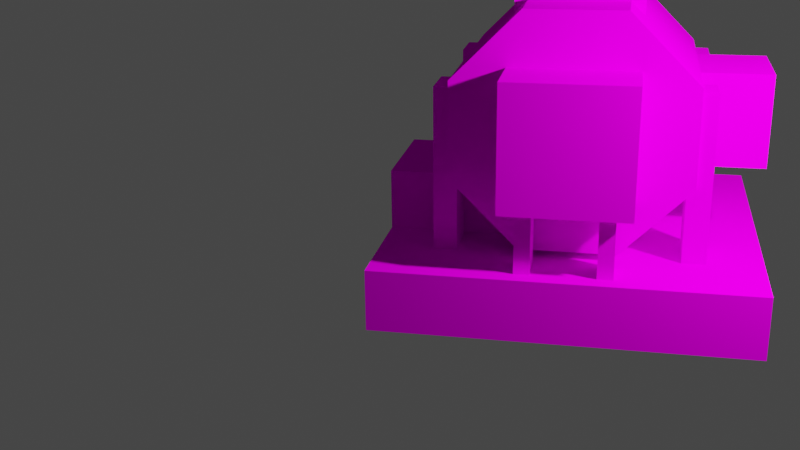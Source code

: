 # Source: thresher_backup.blend  (saved by Blender 3.5.10; exported with 4.5.12 LTS)
import bpy
from mathutils import Matrix  # noqa: F401  (used for matrix-valued properties, if any)

bpy.ops.wm.read_factory_settings(use_empty=True)
scene = bpy.context.scene
scene.name = 'Scene'

# ---- collections
col_collection = bpy.data.collections.new('Collection'); scene.collection.children.link(col_collection)

# ---- images (referenced by path relative to the original .blend; pixels are not part of the script)
import os
ASSET_DIR = os.environ.get("B2B_ASSET_DIR", "")  # directory of the original .blend (textures are referenced by path, not embedded)
HERE = os.path.dirname(os.path.abspath(__file__))  # packed textures are extracted next to this script under _unpacked/

def load_image(name, relpath, width, height, colorspace="sRGB"):
    """Load a texture the original file referenced (path relative to the .blend, or extracted next to this script)."""
    p = next((c for c in (os.path.join(HERE, relpath), os.path.join(ASSET_DIR, relpath)) if relpath and os.path.exists(c)), "")
    if p:
        img = bpy.data.images.load(p, check_existing=True)
        img.name = name
    else:  # same state as the original file: an image datablock whose file is absent (Cycles renders it pink)
        img = bpy.data.images.new(name, width, height)
        img.source = "FILE"
        img.filepath = "//" + (relpath or name)
    img.colorspace_settings.name = colorspace
    return img
img_thresher_png = load_image('thresher.png', 'thresher.png', 1024, 1024, 'sRGB')

# ---- materials (node trees are filled in below, after node groups)
mat_thresher = bpy.data.materials.new('thresher')
mat_thresher.use_transparent_shadow = False
mat_thresher.roughness = 1.0

# ---- material node trees
mat_thresher.use_nodes = True; mat_thresher.node_tree.nodes.clear()
_N = mat_thresher.node_tree.nodes; _L = mat_thresher.node_tree.links
n0 = _N.new('ShaderNodeBsdfPrincipled'); n0.name = 'Principled BSDF'; n0.location = (0, 300)
n0.distribution = 'GGX'
n0.subsurface_method = 'RANDOM_WALK_SKIN'
n0.inputs[2].default_value = 1.0
n0.inputs[3].default_value = 1.45
n0.inputs[13].default_value = 0.0
n0.inputs[27].default_value = (0.0, 0.0, 0.0, 1.0)
n0.inputs[28].default_value = 1.0
n1 = _N.new('ShaderNodeOutputMaterial'); n1.name = 'Material Output'; n1.location = (280, 300)
n2 = _N.new('ShaderNodeTexImage'); n2.name = 'Image Texture'; n2.location = (-480, 300)
n2.image = img_thresher_png
_L.new(n2.outputs[0], n0.inputs[0])
_L.new(n0.outputs[0], n1.inputs[0])
n1.is_active_output = True

# ---- world
world_world = bpy.data.worlds.new('World'); scene.world = world_world
world_world.use_nodes = True; world_world.node_tree.nodes.clear()
_N = world_world.node_tree.nodes; _L = world_world.node_tree.links
n0 = _N.new('ShaderNodeOutputWorld'); n0.name = 'World Output'; n0.location = (300, 300)
n1 = _N.new('ShaderNodeBackground'); n1.name = 'Background'; n1.location = (10, 300)
n1.inputs[0].default_value = (0.05088, 0.05088, 0.05088, 1.0)
_L.new(n1.outputs[0], n0.inputs[0])
n0.is_active_output = True
world_world.color = (0.05088, 0.05088, 0.05088)
world_world.use_sun_shadow = False
world_world.sun_shadow_jitter_overblur = 0.0

# ---- cameras
cam_camera = bpy.data.cameras.new('Camera')
cam_camera.clip_end = 100.0
cam_camera.ortho_scale = 7.314

# ---- lights
light_light = bpy.data.lights.new('Light', 'POINT')
light_light.transmission_factor = 0.0
light_light.energy = 1000.0
light_light.shadow_soft_size = 0.1
light_light.shadow_maximum_resolution = 0.006
light_light.use_absolute_resolution = True

# ---- meshes
me_base = bpy.data.meshes.new('base')
me_base.from_pydata([(2.0, 0.5, 2.0), (2.0, 0.5, -1.0), (2.0, 0.0, 2.0), (2.0, 0.0, -1.0), (-1.0, 0.5, -1.0), (-1.0, 0.5, 2.0), (-1.0, 0.0, -1.0), (-1.0, 0.0, 2.0)], [], [(3, 6, 4, 1), (2, 3, 1, 0), (7, 2, 0, 5), (6, 7, 5, 4), (5, 0, 1, 4), (6, 3, 2, 7)])
_uv = me_base.uv_layers.new(name='UVMap')
_uv.uv.foreach_set('vector', [0.7231, 0.1967, 0.8154, 0.1967, 0.8154, 0.2233, 0.7231, 0.2233, 0.6308, 0.1967, 0.7231, 0.1967, 0.7231, 0.2233, 0.6308, 0.2233, 0.9077, 0.1967, 1.0, 0.1967, 1.0, 0.2233, 0.9077, 0.2233, 0.8154, 0.1967, 0.9077, 0.1967, 0.9077, 0.2233, 0.8154, 0.2233, 0.8154, 0.3833, 0.7231, 0.3833, 0.7231, 0.2233, 0.8154, 0.2233, 0.9077, 0.2233, 0.8154, 0.2233, 0.8154, 0.3833, 0.9077, 0.3833])
me_base.materials.append(mat_thresher)
me_base.update()
me_base.normals_split_custom_set([tuple(v) for v in zip(*[iter([0.0, 0.0, -1.0, 0.0, 0.0, -1.0, 0.0, 0.0, -1.0, 0.0, 0.0, -1.0, 1.0, 0.0, 0.0, 1.0, 0.0, 0.0, 1.0, 0.0, 0.0, 1.0, 0.0, 0.0, 0.0, 0.0, 1.0, 0.0, 0.0, 1.0, 0.0, 0.0, 1.0, 0.0, 0.0, 1.0, -1.0, 0.0, 0.0, -1.0, 0.0, 0.0, -1.0, 0.0, 0.0, -1.0, 0.0, 0.0, 0.0, 1.0, 0.0, 0.0, 1.0, 0.0, 0.0, 1.0, 0.0, 0.0, 1.0, 0.0, 0.0, -1.0, 0.0, 0.0, -1.0, 0.0, 0.0, -1.0, 0.0, 0.0, -1.0, 0.0])] * 3)])
me_bottom = bpy.data.meshes.new('bottom')
me_bottom.from_pydata([(0.9376, 2.5, 0.9376), (0.9376, 2.5, 0.06244), (0.9376, 2.375, 0.9376), (0.9376, 2.375, 0.06244), (0.06244, 2.5, 0.06244), (0.06244, 2.5, 0.9376), (0.06244, 2.375, 0.06244), (0.06244, 2.375, 0.9376)], [], [(3, 6, 4, 1), (2, 3, 1, 0), (7, 2, 0, 5), (6, 7, 5, 4), (5, 0, 1, 4), (6, 3, 2, 7)])
_uv = me_bottom.uv_layers.new(name='UVMap')
_uv.uv.foreach_set('vector', [0.8269, 0.6467, 0.8538, 0.6467, 0.8538, 0.6533, 0.8269, 0.6533, 0.8, 0.6467, 0.8269, 0.6467, 0.8269, 0.6533, 0.8, 0.6533, 0.8808, 0.6467, 0.9077, 0.6467, 0.9077, 0.6533, 0.8808, 0.6533, 0.8538, 0.6467, 0.8808, 0.6467, 0.8808, 0.6533, 0.8538, 0.6533, 0.7538, 0.6233, 0.7269, 0.6233, 0.7269, 0.5767, 0.7538, 0.5767, 0.8808, 0.6533, 0.8538, 0.6533, 0.8538, 0.7, 0.8808, 0.7])
me_bottom.materials.append(mat_thresher)
me_bottom.update()
me_bottom.normals_split_custom_set([tuple(v) for v in zip(*[iter([0.0, 0.0, -1.0, 0.0, 0.0, -1.0, 0.0, 0.0, -1.0, 0.0, 0.0, -1.0, 1.0, 0.0, 0.0, 1.0, 0.0, 0.0, 1.0, 0.0, 0.0, 1.0, 0.0, 0.0, 0.0, 0.0, 1.0, 0.0, 0.0, 1.0, 0.0, 0.0, 1.0, 0.0, 0.0, 1.0, -1.0, 0.0, 0.0, -1.0, 0.0, 0.0, -1.0, 0.0, 0.0, -1.0, 0.0, 0.0, 0.0, 1.0, 0.0, 0.0, 1.0, 0.0, 0.0, 1.0, 0.0, 0.0, 1.0, 0.0, 0.0, -1.0, 0.0, 0.0, -1.0, 0.0, 0.0, -1.0, 0.0, 0.0, -1.0, 0.0])] * 3)])
me_lowhole = bpy.data.meshes.new('lowhole')
me_lowhole.from_pydata([(1.0, 1.0, 0.0), (1.0, 1.0, -1.0), (1.0, 0.5, 0.0), (1.0, 0.5, -1.0), (0.0, 1.0, -1.0), (0.0, 1.0, 0.0), (0.0, 0.5, -1.0), (0.0, 0.5, 0.0)], [], [(3, 6, 4, 1), (2, 3, 1, 0), (7, 2, 0, 5), (6, 7, 5, 4), (5, 0, 1, 4), (6, 3, 2, 7)])
_uv = me_lowhole.uv_layers.new(name='UVMap')
_uv.uv.foreach_set('vector', [0.9077, 0.1067, 0.9385, 0.1067, 0.9385, 0.1333, 0.9077, 0.1333, 0.8769, 0.1067, 0.9077, 0.1067, 0.9077, 0.1333, 0.8769, 0.1333, 0.9692, 0.1067, 1.0, 0.1067, 1.0, 0.1333, 0.9692, 0.1333, 0.9385, 0.1067, 0.9692, 0.1067, 0.9692, 0.1333, 0.9385, 0.1333, 0.9385, 0.1867, 0.9077, 0.1867, 0.9077, 0.1333, 0.9385, 0.1333, 0.9692, 0.1333, 0.9385, 0.1333, 0.9385, 0.1867, 0.9692, 0.1867])
me_lowhole.materials.append(mat_thresher)
me_lowhole.update()
me_lowhole.normals_split_custom_set([tuple(v) for v in zip(*[iter([0.0, 0.0, -1.0, 0.0, 0.0, -1.0, 0.0, 0.0, -1.0, 0.0, 0.0, -1.0, 1.0, 0.0, 0.0, 1.0, 0.0, 0.0, 1.0, 0.0, 0.0, 1.0, 0.0, 0.0, 0.0, 0.0, 1.0, 0.0, 0.0, 1.0, 0.0, 0.0, 1.0, 0.0, 0.0, 1.0, -1.0, 0.0, 0.0, -1.0, 0.0, 0.0, -1.0, 0.0, 0.0, -1.0, 0.0, 0.0, 0.0, 1.0, 0.0, 0.0, 1.0, 0.0, 0.0, 1.0, 0.0, 0.0, 1.0, 0.0, 0.0, -1.0, 0.0, 0.0, -1.0, 0.0, 0.0, -1.0, 0.0, 0.0, -1.0, 0.0])] * 3)])
me_octagon1 = bpy.data.meshes.new('octagon1')
me_octagon1.from_pydata([(1.5, 1.112, 1.437), (1.5, 2.438, 0.1116), (1.5, 0.5626, 0.8883), (1.5, 1.888, -0.4376), (-0.5001, 2.438, 0.1116), (-0.5001, 1.112, 1.437), (-0.5001, 1.888, -0.4376), (-0.5001, 0.5626, 0.8883), (1.5, 1.888, 1.438), (1.5, 1.888, -0.4375), (1.5, 1.112, 1.438), (1.5, 1.112, -0.4375), (-0.5, 1.888, -0.4375), (-0.5, 1.888, 1.438), (-0.5, 1.112, -0.4375), (-0.5, 1.112, 1.438), (1.5, 1.888, 1.438), (1.5, 2.438, 0.8883), (1.5, 0.5625, 0.1117), (1.5, 1.112, -0.4375), (-0.5, 2.438, 0.8883), (-0.5, 1.888, 1.438), (-0.5, 1.112, -0.4375), (-0.5, 0.5625, 0.1117), (1.5, 2.438, 0.8883), (1.5, 2.438, 0.1117), (1.5, 0.5625, 0.8883), (1.5, 0.5625, 0.1117), (-0.5, 2.438, 0.1117), (-0.5, 2.438, 0.8883), (-0.5, 0.5625, 0.1117), (-0.5, 0.5625, 0.8883)], [], [(3, 6, 4, 1), (7, 2, 0, 5), (11, 14, 12, 9), (15, 10, 8, 13), (21, 16, 17, 20), (22, 19, 18, 23), (29, 24, 25, 28), (30, 27, 26, 31)])
_uv = me_octagon1.uv_layers.new(name='UVMap')
_uv.uv.foreach_set('vector', [0.6365, 0.51, 0.6365, 0.43, 0.6981, 0.43, 0.6981, 0.51, 0.6981, 0.43, 0.6981, 0.51, 0.6365, 0.51, 0.6365, 0.43, 0.6365, 0.51, 0.6365, 0.43, 0.6981, 0.43, 0.6981, 0.51, 0.6981, 0.43, 0.6981, 0.51, 0.6365, 0.51, 0.6365, 0.43, 0.6981, 0.43, 0.6981, 0.51, 0.6365, 0.51, 0.6365, 0.43, 0.6365, 0.43, 0.6365, 0.51, 0.6981, 0.51, 0.6981, 0.43, 0.6981, 0.43, 0.6981, 0.51, 0.6365, 0.51, 0.6365, 0.43, 0.6365, 0.43, 0.6365, 0.51, 0.6981, 0.51, 0.6981, 0.43])
me_octagon1.materials.append(mat_thresher)
me_octagon1.update()
me_octagon1.normals_split_custom_set([tuple(v) for v in zip(*[iter([0.0, 0.7071, -0.7071, 0.0, 0.7071, -0.7071, 0.0, 0.7071, -0.7071, 0.0, 0.7071, -0.7071, 0.0, -0.7071, 0.7071, 0.0, -0.7071, 0.7071, 0.0, -0.7071, 0.7071, 0.0, -0.7071, 0.7071, 0.0, 0.0, -1.0, 0.0, 0.0, -1.0, 0.0, 0.0, -1.0, 0.0, 0.0, -1.0, 0.0, 0.0, 1.0, 0.0, 0.0, 1.0, 0.0, 0.0, 1.0, 0.0, 0.0, 1.0, 0.0, 0.7071, 0.7071, 0.0, 0.7071, 0.7071, 0.0, 0.7071, 0.7071, 0.0, 0.7071, 0.7071, 0.0, -0.7071, -0.7071, 0.0, -0.7071, -0.7071, 0.0, -0.7071, -0.7071, 0.0, -0.7071, -0.7071, 0.0, 1.0, 0.0, 0.0, 1.0, 0.0, 0.0, 1.0, 0.0, 0.0, 1.0, 0.0, 0.0, -1.0, 0.0, 0.0, -1.0, 0.0, 0.0, -1.0, 0.0, 0.0, -1.0, 0.0])] * 3)])
me_pillar1 = bpy.data.meshes.new('pillar1')
me_pillar1.from_pydata([(-0.0625, 1.438, -0.375), (-0.0625, 1.438, -0.5625), (-0.0625, 0.0625, -0.375), (-0.0625, 0.0625, -0.5625), (-0.4375, 1.438, -0.5625), (-0.4375, 1.438, -0.375), (-0.4375, 0.0625, -0.5625), (-0.4375, 0.0625, -0.375)], [], [(3, 6, 4, 1), (2, 3, 1, 0), (7, 2, 0, 5), (6, 7, 5, 4), (5, 0, 1, 4), (6, 3, 2, 7)])
_uv = me_pillar1.uv_layers.new(name='UVMap')
_uv.uv.foreach_set('vector', [0.7404, 0.0, 0.7519, 0.0, 0.7519, 0.07333, 0.7404, 0.07333, 0.7346, 0.0, 0.7404, 0.0, 0.7404, 0.07333, 0.7346, 0.07333, 0.7577, 0.0, 0.7692, 0.0, 0.7692, 0.07333, 0.7577, 0.07333, 0.7519, 0.0, 0.7577, 0.0, 0.7577, 0.07333, 0.7519, 0.07333, 0.7519, 0.08333, 0.7404, 0.08333, 0.7404, 0.07333, 0.7519, 0.07333, 0.7635, 0.07333, 0.7519, 0.07333, 0.7519, 0.08333, 0.7635, 0.08333])
me_pillar1.materials.append(mat_thresher)
me_pillar1.update()
me_pillar1.normals_split_custom_set([tuple(v) for v in zip(*[iter([0.0, 0.0, -1.0, 0.0, 0.0, -1.0, 0.0, 0.0, -1.0, 0.0, 0.0, -1.0, 1.0, 0.0, 0.0, 1.0, 0.0, 0.0, 1.0, 0.0, 0.0, 1.0, 0.0, 0.0, 0.0, 0.0, 1.0, 0.0, 0.0, 1.0, 0.0, 0.0, 1.0, 0.0, 0.0, 1.0, -1.0, 0.0, 0.0, -1.0, 0.0, 0.0, -1.0, 0.0, 0.0, -1.0, 0.0, 0.0, 0.0, 1.0, 0.0, 0.0, 1.0, 0.0, 0.0, 1.0, 0.0, 0.0, 1.0, 0.0, 0.0, -1.0, 0.0, 0.0, -1.0, 0.0, 0.0, -1.0, 0.0, 0.0, -1.0, 0.0])] * 3)])
me_pillar2 = bpy.data.meshes.new('pillar2')
me_pillar2.from_pydata([(1.438, 1.438, -0.375), (1.438, 1.438, -0.5625), (1.438, 0.0625, -0.375), (1.438, 0.0625, -0.5625), (1.062, 1.438, -0.5625), (1.062, 1.438, -0.375), (1.062, 0.0625, -0.5625), (1.062, 0.0625, -0.375)], [], [(3, 6, 4, 1), (2, 3, 1, 0), (7, 2, 0, 5), (6, 7, 5, 4), (5, 0, 1, 4), (6, 3, 2, 7)])
_uv = me_pillar2.uv_layers.new(name='UVMap')
_uv.uv.foreach_set('vector', [0.7404, 0.0, 0.7519, 0.0, 0.7519, 0.07333, 0.7404, 0.07333, 0.7346, 0.0, 0.7404, 0.0, 0.7404, 0.07333, 0.7346, 0.07333, 0.7577, 0.0, 0.7692, 0.0, 0.7692, 0.07333, 0.7577, 0.07333, 0.7519, 0.0, 0.7577, 0.0, 0.7577, 0.07333, 0.7519, 0.07333, 0.7519, 0.08333, 0.7404, 0.08333, 0.7404, 0.07333, 0.7519, 0.07333, 0.7635, 0.07333, 0.7519, 0.07333, 0.7519, 0.08333, 0.7635, 0.08333])
me_pillar2.materials.append(mat_thresher)
me_pillar2.update()
me_pillar2.normals_split_custom_set([tuple(v) for v in zip(*[iter([0.0, 0.0, -1.0, 0.0, 0.0, -1.0, 0.0, 0.0, -1.0, 0.0, 0.0, -1.0, 1.0, 0.0, 0.0, 1.0, 0.0, 0.0, 1.0, 0.0, 0.0, 1.0, 0.0, 0.0, 0.0, 0.0, 1.0, 0.0, 0.0, 1.0, 0.0, 0.0, 1.0, 0.0, 0.0, 1.0, -1.0, 0.0, 0.0, -1.0, 0.0, 0.0, -1.0, 0.0, 0.0, -1.0, 0.0, 0.0, 0.0, 1.0, 0.0, 0.0, 1.0, 0.0, 0.0, 1.0, 0.0, 0.0, 1.0, 0.0, 0.0, -1.0, 0.0, 0.0, -1.0, 0.0, 0.0, -1.0, 0.0, 0.0, -1.0, 0.0])] * 3)])
me_pillar3 = bpy.data.meshes.new('pillar3')
me_pillar3.from_pydata([(-0.0625, 1.438, 1.562), (-0.0625, 1.438, 1.375), (-0.0625, 0.0625, 1.562), (-0.0625, 0.0625, 1.375), (-0.4375, 1.438, 1.375), (-0.4375, 1.438, 1.562), (-0.4375, 0.0625, 1.375), (-0.4375, 0.0625, 1.562)], [], [(3, 6, 4, 1), (2, 3, 1, 0), (7, 2, 0, 5), (6, 7, 5, 4), (5, 0, 1, 4), (6, 3, 2, 7)])
_uv = me_pillar3.uv_layers.new(name='UVMap')
_uv.uv.foreach_set('vector', [0.7404, 0.0, 0.7519, 0.0, 0.7519, 0.07333, 0.7404, 0.07333, 0.7346, 0.0, 0.7404, 0.0, 0.7404, 0.07333, 0.7346, 0.07333, 0.7577, 0.0, 0.7692, 0.0, 0.7692, 0.07333, 0.7577, 0.07333, 0.7519, 0.0, 0.7577, 0.0, 0.7577, 0.07333, 0.7519, 0.07333, 0.7519, 0.08333, 0.7404, 0.08333, 0.7404, 0.07333, 0.7519, 0.07333, 0.7635, 0.07333, 0.7519, 0.07333, 0.7519, 0.08333, 0.7635, 0.08333])
me_pillar3.materials.append(mat_thresher)
me_pillar3.update()
me_pillar3.normals_split_custom_set([tuple(v) for v in zip(*[iter([0.0, 0.0, -1.0, 0.0, 0.0, -1.0, 0.0, 0.0, -1.0, 0.0, 0.0, -1.0, 1.0, 0.0, 0.0, 1.0, 0.0, 0.0, 1.0, 0.0, 0.0, 1.0, 0.0, 0.0, 0.0, 0.0, 1.0, 0.0, 0.0, 1.0, 0.0, 0.0, 1.0, 0.0, 0.0, 1.0, -1.0, 0.0, 0.0, -1.0, 0.0, 0.0, -1.0, 0.0, 0.0, -1.0, 0.0, 0.0, 0.0, 1.0, 0.0, 0.0, 1.0, 0.0, 0.0, 1.0, 0.0, 0.0, 1.0, 0.0, 0.0, -1.0, 0.0, 0.0, -1.0, 0.0, 0.0, -1.0, 0.0, 0.0, -1.0, 0.0])] * 3)])
me_pillar4 = bpy.data.meshes.new('pillar4')
me_pillar4.from_pydata([(1.438, 1.438, 1.562), (1.438, 1.438, 1.375), (1.438, 0.0625, 1.562), (1.438, 0.0625, 1.375), (1.062, 1.438, 1.375), (1.062, 1.438, 1.562), (1.062, 0.0625, 1.375), (1.062, 0.0625, 1.562)], [], [(3, 6, 4, 1), (2, 3, 1, 0), (7, 2, 0, 5), (6, 7, 5, 4), (5, 0, 1, 4), (6, 3, 2, 7)])
_uv = me_pillar4.uv_layers.new(name='UVMap')
_uv.uv.foreach_set('vector', [0.7404, 0.0, 0.7519, 0.0, 0.7519, 0.07333, 0.7404, 0.07333, 0.7346, 0.0, 0.7404, 0.0, 0.7404, 0.07333, 0.7346, 0.07333, 0.7577, 0.0, 0.7692, 0.0, 0.7692, 0.07333, 0.7577, 0.07333, 0.7519, 0.0, 0.7577, 0.0, 0.7577, 0.07333, 0.7519, 0.07333, 0.7519, 0.08333, 0.7404, 0.08333, 0.7404, 0.07333, 0.7519, 0.07333, 0.7635, 0.07333, 0.7519, 0.07333, 0.7519, 0.08333, 0.7635, 0.08333])
me_pillar4.materials.append(mat_thresher)
me_pillar4.update()
me_pillar4.normals_split_custom_set([tuple(v) for v in zip(*[iter([0.0, 0.0, -1.0, 0.0, 0.0, -1.0, 0.0, 0.0, -1.0, 0.0, 0.0, -1.0, 1.0, 0.0, 0.0, 1.0, 0.0, 0.0, 1.0, 0.0, 0.0, 1.0, 0.0, 0.0, 0.0, 0.0, 1.0, 0.0, 0.0, 1.0, 0.0, 0.0, 1.0, 0.0, 0.0, 1.0, -1.0, 0.0, 0.0, -1.0, 0.0, 0.0, -1.0, 0.0, 0.0, -1.0, 0.0, 0.0, 0.0, 1.0, 0.0, 0.0, 1.0, 0.0, 0.0, 1.0, 0.0, 0.0, 1.0, 0.0, 0.0, -1.0, 0.0, 0.0, -1.0, 0.0, 0.0, -1.0, 0.0, 0.0, -1.0, 0.0])] * 3)])
me_red = bpy.data.meshes.new('red')
me_red.from_pydata([(-0.5, 2.0, 1.0), (-0.5, 2.0, 0.0), (-0.5, 1.0, 1.0), (-0.5, 1.0, 0.0), (-1.0, 2.0, 0.0), (-1.0, 2.0, 1.0), (-1.0, 1.0, 0.0), (-1.0, 1.0, 1.0)], [], [(3, 6, 4, 1), (2, 3, 1, 0), (7, 2, 0, 5), (6, 7, 5, 4), (5, 0, 1, 4), (6, 3, 2, 7)])
_uv = me_red.uv_layers.new(name='UVMap')
_uv.uv.foreach_set('vector', [0.9385, 0.3967, 0.9538, 0.3967, 0.9538, 0.45, 0.9385, 0.45, 0.9077, 0.3967, 0.9385, 0.3967, 0.9385, 0.45, 0.9077, 0.45, 0.9846, 0.3967, 1.0, 0.3967, 1.0, 0.45, 0.9846, 0.45, 0.9538, 0.3967, 0.9846, 0.3967, 0.9846, 0.45, 0.9538, 0.45, 0.9538, 0.5033, 0.9385, 0.5033, 0.9385, 0.45, 0.9538, 0.45, 0.9692, 0.45, 0.9538, 0.45, 0.9538, 0.5033, 0.9692, 0.5033])
me_red.materials.append(mat_thresher)
me_red.update()
me_red.normals_split_custom_set([tuple(v) for v in zip(*[iter([0.0, 0.0, -1.0, 0.0, 0.0, -1.0, 0.0, 0.0, -1.0, 0.0, 0.0, -1.0, 1.0, 0.0, 0.0, 1.0, 0.0, 0.0, 1.0, 0.0, 0.0, 1.0, 0.0, 0.0, 0.0, 0.0, 1.0, 0.0, 0.0, 1.0, 0.0, 0.0, 1.0, 0.0, 0.0, 1.0, -1.0, 0.0, 0.0, -1.0, 0.0, 0.0, -1.0, 0.0, 0.0, -1.0, 0.0, 0.0, 0.0, 1.0, 0.0, 0.0, 1.0, 0.0, 0.0, 1.0, 0.0, 0.0, 1.0, 0.0, 0.0, -1.0, 0.0, 0.0, -1.0, 0.0, 0.0, -1.0, 0.0, 0.0, -1.0, 0.0])] * 3)])
me_smallhole = bpy.data.meshes.new('smallhole')
me_smallhole.from_pydata([(0.875, 1.875, 2.0), (0.875, 1.875, 1.0), (0.875, 1.125, 2.0), (0.875, 1.125, 1.0), (0.125, 1.875, 1.0), (0.125, 1.875, 2.0), (0.125, 1.125, 1.0), (0.125, 1.125, 2.0)], [], [(3, 6, 4, 1), (2, 3, 1, 0), (7, 2, 0, 5), (6, 7, 5, 4), (5, 0, 1, 4), (6, 3, 2, 7)])
_uv = me_smallhole.uv_layers.new(name='UVMap')
_uv.uv.foreach_set('vector', [0.9231, 0.0, 0.9462, 0.0, 0.9462, 0.04, 0.9231, 0.04, 0.8923, 0.0, 0.9231, 0.0, 0.9231, 0.04, 0.8923, 0.04, 0.9769, 0.0, 1.0, 0.0, 1.0, 0.04, 0.9769, 0.04, 0.975, 0.0, 0.9442, 0.0, 0.9442, 0.04, 0.975, 0.04, 0.9462, 0.09333, 0.9231, 0.09333, 0.9231, 0.04, 0.9462, 0.04, 0.9462, 0.03993, 0.9231, 0.03993, 0.9231, 0.09326, 0.9462, 0.09326])
me_smallhole.materials.append(mat_thresher)
me_smallhole.update()
me_smallhole.normals_split_custom_set([tuple(v) for v in zip(*[iter([0.0, 0.0, -1.0, 0.0, 0.0, -1.0, 0.0, 0.0, -1.0, 0.0, 0.0, -1.0, 1.0, 0.0, 0.0, 1.0, 0.0, 0.0, 1.0, 0.0, 0.0, 1.0, 0.0, 0.0, 0.0, 0.0, 1.0, 0.0, 0.0, 1.0, 0.0, 0.0, 1.0, 0.0, 0.0, 1.0, -1.0, 0.0, 0.0, -1.0, 0.0, 0.0, -1.0, 0.0, 0.0, -1.0, 0.0, 0.0, 0.0, 1.0, 0.0, 0.0, 1.0, 0.0, 0.0, 1.0, 0.0, 0.0, 1.0, 0.0, 0.0, -1.0, 0.0, 0.0, -1.0, 0.0, 0.0, -1.0, 0.0, 0.0, -1.0, 0.0])] * 3)])
me_thinpillar1 = bpy.data.meshes.new('thinpillar1')
me_thinpillar1.from_pydata([(-0.625, 1.25, 0.25), (-0.625, 1.25, 0.125), (-0.625, 0.5, 0.25), (-0.625, 0.5, 0.125), (-0.875, 1.25, 0.125), (-0.875, 1.25, 0.25), (-0.875, 0.5, 0.125), (-0.875, 0.5, 0.25)], [], [(3, 6, 4, 1), (2, 3, 1, 0), (7, 2, 0, 5), (6, 7, 5, 4), (5, 0, 1, 4), (6, 3, 2, 7)])
_uv = me_thinpillar1.uv_layers.new(name='UVMap')
_uv.uv.foreach_set('vector', [0.7154, 0.0, 0.7231, 0.0, 0.7231, 0.04, 0.7154, 0.04, 0.7115, 0.0, 0.7154, 0.0, 0.7154, 0.04, 0.7115, 0.04, 0.7269, 0.0, 0.7346, 0.0, 0.7346, 0.04, 0.7269, 0.04, 0.7231, 0.0, 0.7269, 0.0, 0.7269, 0.04, 0.7231, 0.04, 0.7231, 0.04667, 0.7154, 0.04667, 0.7154, 0.04, 0.7231, 0.04, 0.7308, 0.04, 0.7231, 0.04, 0.7231, 0.04667, 0.7308, 0.04667])
me_thinpillar1.materials.append(mat_thresher)
me_thinpillar1.update()
me_thinpillar1.normals_split_custom_set([tuple(v) for v in zip(*[iter([0.0, 0.0, -1.0, 0.0, 0.0, -1.0, 0.0, 0.0, -1.0, 0.0, 0.0, -1.0, 1.0, 0.0, 0.0, 1.0, 0.0, 0.0, 1.0, 0.0, 0.0, 1.0, 0.0, 0.0, 0.0, 0.0, 1.0, 0.0, 0.0, 1.0, 0.0, 0.0, 1.0, 0.0, 0.0, 1.0, -1.0, 0.0, 0.0, -1.0, 0.0, 0.0, -1.0, 0.0, 0.0, -1.0, 0.0, 0.0, 0.0, 1.0, 0.0, 0.0, 1.0, 0.0, 0.0, 1.0, 0.0, 0.0, 1.0, 0.0, 0.0, -1.0, 0.0, 0.0, -1.0, 0.0, 0.0, -1.0, 0.0, 0.0, -1.0, 0.0])] * 3)])
me_thinpillar2 = bpy.data.meshes.new('thinpillar2')
me_thinpillar2.from_pydata([(-0.625, 1.25, 0.875), (-0.625, 1.25, 0.75), (-0.625, 0.5, 0.875), (-0.625, 0.5, 0.75), (-0.875, 1.25, 0.75), (-0.875, 1.25, 0.875), (-0.875, 0.5, 0.75), (-0.875, 0.5, 0.875)], [], [(3, 6, 4, 1), (2, 3, 1, 0), (7, 2, 0, 5), (6, 7, 5, 4), (5, 0, 1, 4), (6, 3, 2, 7)])
_uv = me_thinpillar2.uv_layers.new(name='UVMap')
_uv.uv.foreach_set('vector', [0.7154, 0.0, 0.7231, 0.0, 0.7231, 0.04, 0.7154, 0.04, 0.7115, 0.0, 0.7154, 0.0, 0.7154, 0.04, 0.7115, 0.04, 0.7269, 0.0, 0.7346, 0.0, 0.7346, 0.04, 0.7269, 0.04, 0.7231, 0.0, 0.7269, 0.0, 0.7269, 0.04, 0.7231, 0.04, 0.7231, 0.04667, 0.7154, 0.04667, 0.7154, 0.04, 0.7231, 0.04, 0.7308, 0.04, 0.7231, 0.04, 0.7231, 0.04667, 0.7308, 0.04667])
me_thinpillar2.materials.append(mat_thresher)
me_thinpillar2.update()
me_thinpillar2.normals_split_custom_set([tuple(v) for v in zip(*[iter([0.0, 0.0, -1.0, 0.0, 0.0, -1.0, 0.0, 0.0, -1.0, 0.0, 0.0, -1.0, 1.0, 0.0, 0.0, 1.0, 0.0, 0.0, 1.0, 0.0, 0.0, 1.0, 0.0, 0.0, 0.0, 0.0, 1.0, 0.0, 0.0, 1.0, 0.0, 0.0, 1.0, 0.0, 0.0, 1.0, -1.0, 0.0, 0.0, -1.0, 0.0, 0.0, -1.0, 0.0, 0.0, -1.0, 0.0, 0.0, 0.0, 1.0, 0.0, 0.0, 1.0, 0.0, 0.0, 1.0, 0.0, 0.0, 1.0, 0.0, 0.0, -1.0, 0.0, 0.0, -1.0, 0.0, 0.0, -1.0, 0.0, 0.0, -1.0, 0.0])] * 3)])
me_wall1 = bpy.data.meshes.new('wall1')
me_wall1.from_pydata([(1.0, 3.0, 0.125), (1.0, 3.0, 0.0), (1.0, 2.0, 0.125), (1.0, 2.0, 0.0), (0.125, 3.0, 0.0), (0.125, 3.0, 0.125), (0.125, 2.0, 0.0), (0.125, 2.0, 0.125)], [], [(3, 6, 4, 1), (2, 3, 1, 0), (7, 2, 0, 5), (6, 7, 5, 4), (5, 0, 1, 4), (6, 3, 2, 7)])
_uv = me_wall1.uv_layers.new(name='UVMap')
_uv.uv.foreach_set('vector', [0.6635, 0.5767, 0.6904, 0.5767, 0.6904, 0.63, 0.6635, 0.63, 0.6942, 0.5767, 0.6981, 0.5767, 0.6981, 0.63, 0.6942, 0.63, 0.6904, 0.5767, 0.6635, 0.5767, 0.6635, 0.63, 0.6904, 0.63, 0.6942, 0.5767, 0.6981, 0.5767, 0.6981, 0.63, 0.6942, 0.63, 0.6481, 0.63, 0.6442, 0.63, 0.6442, 0.5833, 0.6481, 0.5833, 0.7712, 0.5167, 0.7442, 0.5167, 0.7442, 0.5233, 0.7712, 0.5233])
me_wall1.materials.append(mat_thresher)
me_wall1.update()
me_wall1.normals_split_custom_set([tuple(v) for v in zip(*[iter([0.0, 0.0, -1.0, 0.0, 0.0, -1.0, 0.0, 0.0, -1.0, 0.0, 0.0, -1.0, 1.0, 0.0, 0.0, 1.0, 0.0, 0.0, 1.0, 0.0, 0.0, 1.0, 0.0, 0.0, 0.0, 0.0, 1.0, 0.0, 0.0, 1.0, 0.0, 0.0, 1.0, 0.0, 0.0, 1.0, -1.0, 0.0, 0.0, -1.0, 0.0, 0.0, -1.0, 0.0, 0.0, -1.0, 0.0, 0.0, 0.0, 1.0, 0.0, 0.0, 1.0, 0.0, 0.0, 1.0, 0.0, 0.0, 1.0, 0.0, 0.0, -1.0, 0.0, 0.0, -1.0, 0.0, 0.0, -1.0, 0.0, 0.0, -1.0, 0.0])] * 3)])
me_wall2 = bpy.data.meshes.new('wall2')
me_wall2.from_pydata([(0.125, 3.0, 0.0), (0.0, 3.0, 0.0), (0.125, 2.0, 0.0), (0.0, 2.0, 0.0), (0.0, 3.0, 0.875), (0.125, 3.0, 0.875), (0.0, 2.0, 0.875), (0.125, 2.0, 0.875)], [], [(3, 6, 4, 1), (2, 3, 1, 0), (7, 2, 0, 5), (6, 7, 5, 4), (5, 0, 1, 4), (6, 3, 2, 7)])
_uv = me_wall2.uv_layers.new(name='UVMap')
_uv.uv.foreach_set('vector', [0.6635, 0.5767, 0.6904, 0.5767, 0.6904, 0.63, 0.6635, 0.63, 0.6942, 0.5767, 0.6981, 0.5767, 0.6981, 0.63, 0.6942, 0.63, 0.6904, 0.5767, 0.6635, 0.5767, 0.6635, 0.63, 0.6904, 0.63, 0.6981, 0.5767, 0.6942, 0.5767, 0.6942, 0.63, 0.6981, 0.63, 0.6481, 0.63, 0.6442, 0.63, 0.6442, 0.5833, 0.6481, 0.5833, 0.7712, 0.5167, 0.7442, 0.5167, 0.7442, 0.5233, 0.7712, 0.5233])
me_wall2.materials.append(mat_thresher)
me_wall2.update()
me_wall2.normals_split_custom_set([tuple(v) for v in zip(*[iter([-1.0, 0.0, 0.0, -1.0, 0.0, 0.0, -1.0, 0.0, 0.0, -1.0, 0.0, 0.0, 0.0, 0.0, -1.0, 0.0, 0.0, -1.0, 0.0, 0.0, -1.0, 0.0, 0.0, -1.0, 1.0, 0.0, 0.0, 1.0, 0.0, 0.0, 1.0, 0.0, 0.0, 1.0, 0.0, 0.0, 0.0, 0.0, 1.0, 0.0, 0.0, 1.0, 0.0, 0.0, 1.0, 0.0, 0.0, 1.0, 0.0, 1.0, 0.0, 0.0, 1.0, 0.0, 0.0, 1.0, 0.0, 0.0, 1.0, 0.0, 0.0, -1.0, 0.0, 0.0, -1.0, 0.0, 0.0, -1.0, 0.0, 0.0, -1.0, 0.0])] * 3)])
me_wall3 = bpy.data.meshes.new('wall3')
me_wall3.from_pydata([(0.875, 3.0, 0.875), (0.0, 3.0, 0.875), (0.875, 2.0, 0.875), (0.0, 2.0, 0.875), (0.0, 3.0, 1.0), (0.875, 3.0, 1.0), (0.0, 2.0, 1.0), (0.875, 2.0, 1.0)], [], [(3, 6, 4, 1), (2, 3, 1, 0), (7, 2, 0, 5), (6, 7, 5, 4), (5, 0, 1, 4), (6, 3, 2, 7)])
_uv = me_wall3.uv_layers.new(name='UVMap')
_uv.uv.foreach_set('vector', [0.6942, 0.5767, 0.6981, 0.5767, 0.6981, 0.63, 0.6942, 0.63, 0.6904, 0.5767, 0.6635, 0.5767, 0.6635, 0.63, 0.6904, 0.63, 0.6981, 0.5767, 0.6942, 0.5767, 0.6942, 0.63, 0.6981, 0.63, 0.6635, 0.5767, 0.6904, 0.5767, 0.6904, 0.63, 0.6635, 0.63, 0.6481, 0.5833, 0.6481, 0.63, 0.6442, 0.63, 0.6442, 0.5833, 0.7442, 0.5167, 0.7442, 0.5233, 0.7712, 0.5233, 0.7712, 0.5167])
me_wall3.materials.append(mat_thresher)
me_wall3.update()
me_wall3.normals_split_custom_set([tuple(v) for v in zip(*[iter([-1.0, 0.0, 0.0, -1.0, 0.0, 0.0, -1.0, 0.0, 0.0, -1.0, 0.0, 0.0, 0.0, 0.0, -1.0, 0.0, 0.0, -1.0, 0.0, 0.0, -1.0, 0.0, 0.0, -1.0, 1.0, 0.0, 0.0, 1.0, 0.0, 0.0, 1.0, 0.0, 0.0, 1.0, 0.0, 0.0, 0.0, 0.0, 1.0, 0.0, 0.0, 1.0, 0.0, 0.0, 1.0, 0.0, 0.0, 1.0, 0.0, 1.0, 0.0, 0.0, 1.0, 0.0, 0.0, 1.0, 0.0, 0.0, 1.0, 0.0, 0.0, -1.0, 0.0, 0.0, -1.0, 0.0, 0.0, -1.0, 0.0, 0.0, -1.0, 0.0])] * 3)])
me_wall4 = bpy.data.meshes.new('wall4')
me_wall4.from_pydata([(0.875, 3.0, 1.0), (1.0, 3.0, 1.0), (0.875, 2.0, 1.0), (1.0, 2.0, 1.0), (1.0, 3.0, 0.125), (0.875, 3.0, 0.125), (1.0, 2.0, 0.125), (0.875, 2.0, 0.125)], [], [(3, 6, 4, 1), (2, 3, 1, 0), (7, 2, 0, 5), (6, 7, 5, 4), (5, 0, 1, 4), (6, 3, 2, 7)])
_uv = me_wall4.uv_layers.new(name='UVMap')
_uv.uv.foreach_set('vector', [0.6635, 0.5767, 0.6904, 0.5767, 0.6904, 0.63, 0.6635, 0.63, 0.6942, 0.5767, 0.6981, 0.5767, 0.6981, 0.63, 0.6942, 0.63, 0.6904, 0.5767, 0.6635, 0.5767, 0.6635, 0.63, 0.6904, 0.63, 0.6942, 0.5767, 0.6981, 0.5767, 0.6981, 0.63, 0.6942, 0.63, 0.6481, 0.63, 0.6442, 0.63, 0.6442, 0.5833, 0.6481, 0.5833, 0.7712, 0.5167, 0.7442, 0.5167, 0.7442, 0.5233, 0.7712, 0.5233])
me_wall4.materials.append(mat_thresher)
me_wall4.update()
me_wall4.normals_split_custom_set([tuple(v) for v in zip(*[iter([1.0, 0.0, 0.0, 1.0, 0.0, 0.0, 1.0, 0.0, 0.0, 1.0, 0.0, 0.0, 0.0, 0.0, 1.0, 0.0, 0.0, 1.0, 0.0, 0.0, 1.0, 0.0, 0.0, 1.0, -1.0, 0.0, 0.0, -1.0, 0.0, 0.0, -1.0, 0.0, 0.0, -1.0, 0.0, 0.0, 0.0, 0.0, -1.0, 0.0, 0.0, -1.0, 0.0, 0.0, -1.0, 0.0, 0.0, -1.0, 0.0, 1.0, 0.0, 0.0, 1.0, 0.0, 0.0, 1.0, 0.0, 0.0, 1.0, 0.0, 0.0, -1.0, 0.0, 0.0, -1.0, 0.0, 0.0, -1.0, 0.0, 0.0, -1.0, 0.0])] * 3)])
me_yellow = bpy.data.meshes.new('yellow')
me_yellow.from_pydata([(2.0, 2.0, 1.0), (2.0, 2.0, 0.0), (2.0, 1.0, 1.0), (2.0, 1.0, 0.0), (1.0, 2.0, 0.0), (1.0, 2.0, 1.0), (1.0, 1.0, 0.0), (1.0, 1.0, 1.0)], [], [(3, 6, 4, 1), (2, 3, 1, 0), (7, 2, 0, 5), (6, 7, 5, 4), (5, 0, 1, 4), (6, 3, 2, 7)])
_uv = me_yellow.uv_layers.new(name='UVMap')
_uv.uv.foreach_set('vector', [0.8, 0.0, 0.8308, 0.0, 0.8308, 0.05333, 0.8, 0.05333, 0.7692, 0.0, 0.8, 0.0, 0.8, 0.05333, 0.7692, 0.05333, 0.8615, 0.0, 0.8923, 0.0, 0.8923, 0.05333, 0.8615, 0.05333, 0.8308, 0.0, 0.8615, 0.0, 0.8615, 0.05333, 0.8308, 0.05333, 0.8308, 0.1067, 0.8, 0.1067, 0.8, 0.05333, 0.8308, 0.05333, 0.8615, 0.05333, 0.8308, 0.05333, 0.8308, 0.1067, 0.8615, 0.1067])
me_yellow.materials.append(mat_thresher)
me_yellow.update()
me_yellow.normals_split_custom_set([tuple(v) for v in zip(*[iter([0.0, 0.0, -1.0, 0.0, 0.0, -1.0, 0.0, 0.0, -1.0, 0.0, 0.0, -1.0, 1.0, 0.0, 0.0, 1.0, 0.0, 0.0, 1.0, 0.0, 0.0, 1.0, 0.0, 0.0, 0.0, 0.0, 1.0, 0.0, 0.0, 1.0, 0.0, 0.0, 1.0, 0.0, 0.0, 1.0, -1.0, 0.0, 0.0, -1.0, 0.0, 0.0, -1.0, 0.0, 0.0, -1.0, 0.0, 0.0, 0.0, 1.0, 0.0, 0.0, 1.0, 0.0, 0.0, 1.0, 0.0, 0.0, 1.0, 0.0, 0.0, -1.0, 0.0, 0.0, -1.0, 0.0, 0.0, -1.0, 0.0, 0.0, -1.0, 0.0])] * 3)])
me_octagon1_001 = bpy.data.meshes.new('octagon1.001')
me_octagon1_001.from_pydata([(-0.5001, 2.438, 0.1116), (-0.5001, 1.112, 1.437), (-0.5001, 1.888, -0.4376), (-0.5001, 0.5626, 0.8883), (-0.5, 1.888, -0.4375), (-0.5, 1.888, 1.438), (-0.5, 2.438, 0.8883), (-0.5, 1.888, 1.438), (-0.5, 1.112, -0.4375), (-0.5, 0.5625, 0.1117), (-0.5, 2.438, 0.1117), (-0.5, 2.438, 0.8883), (-0.5, 0.5625, 0.1117), (-0.5, 2.091, 0.5), (-0.5, 0.9088, 0.5)], [], [(1, 8, 14), (4, 8, 1, 5, 7, 2), (10, 0, 13), (0, 2, 13), (2, 7, 13), (7, 6, 13), (6, 11, 13), (11, 10, 13), (8, 12, 14), (12, 9, 14), (9, 3, 14), (3, 1, 14)])
_uv = me_octagon1_001.uv_layers.new(name='UVMap')
_uv.uv.foreach_set('vector', [0.6949, 0.03938, 0.6363, 0.03938, 0.6656, 0.02838, 0.6363, 0.08146, 0.6363, 0.03938, 0.6949, 0.03938, 0.6949, 0.08145, 0.6949, 0.08145, 0.6363, 0.08156, 0.6535, 0.1113, 0.6535, 0.1113, 0.6656, 0.0925, 0.6535, 0.1113, 0.6363, 0.08156, 0.6656, 0.0925, 0.6363, 0.08156, 0.6949, 0.08145, 0.6656, 0.0925, 0.6949, 0.08145, 0.6778, 0.1112, 0.6656, 0.0925, 0.6778, 0.1112, 0.6778, 0.1113, 0.6656, 0.0925, 0.6778, 0.1113, 0.6535, 0.1113, 0.6656, 0.0925, 0.6363, 0.03938, 0.6535, 0.009625, 0.6656, 0.02838, 0.6535, 0.009625, 0.6535, 0.009582, 0.6656, 0.02838, 0.6535, 0.009582, 0.6777, 0.009625, 0.6656, 0.02838, 0.6777, 0.009625, 0.6949, 0.03938, 0.6656, 0.02838])
me_octagon1_001.materials.append(mat_thresher)
me_octagon1_001.update()
me_octagon1_001.normals_split_custom_set([tuple(v) for v in zip(*[iter([-1.0, -1.567e-07, -3.306e-05, -1.0, -1.567e-07, -3.306e-05, -1.0, -1.567e-07, -3.306e-05, -1.0, 4.093e-08, -1.653e-05, -1.0, 4.093e-08, -1.653e-05, -1.0, 4.093e-08, -1.653e-05, -1.0, 4.093e-08, -1.653e-05, -1.0, 4.093e-08, -1.653e-05, -1.0, 4.093e-08, -1.653e-05, 0.06958, 0.7446, 0.6638, 0.06958, 0.7446, 0.6638, 0.06958, 0.7446, 0.6638, -1.0, -5.008e-05, 4.998e-05, -1.0, -5.008e-05, 4.998e-05, -1.0, -5.008e-05, 4.998e-05, -1.0, 2.805e-05, 3.306e-05, -1.0, 2.805e-05, 3.306e-05, -1.0, 2.805e-05, 3.306e-05, -1.0, 3.442e-05, 3.44e-05, -1.0, 3.442e-05, 3.44e-05, -1.0, 3.442e-05, 3.44e-05, 0.0, 0.0, 1.0, 0.0, 0.0, 1.0, 0.0, 0.0, 1.0, -1.0, 7.303e-05, 0.0, -1.0, 7.303e-05, 0.0, -1.0, 7.303e-05, 0.0, -1.0, -4.203e-05, -4.211e-05, -1.0, -4.203e-05, -4.211e-05, -1.0, -4.203e-05, -4.211e-05, 0.0, 0.0, 1.0, 0.0, 0.0, 1.0, 0.0, 0.0, 1.0, -1.0, 0.0, -7.982e-05, -1.0, 0.0, -7.982e-05, -1.0, 0.0, -7.982e-05, -1.0, 4.211e-05, -4.227e-05, -1.0, 4.211e-05, -4.227e-05, -1.0, 4.211e-05, -4.227e-05])] * 3)])
me_octagon1_002 = bpy.data.meshes.new('octagon1.002')
me_octagon1_002.from_pydata([(-0.5001, 2.438, 0.1116), (-0.5001, 1.112, 1.437), (-0.5001, 1.888, -0.4376), (-0.5001, 0.5626, 0.8883), (-0.5, 1.888, -0.4375), (-0.5, 1.888, 1.438), (-0.5, 2.438, 0.8883), (-0.5, 1.888, 1.438), (-0.5, 1.112, -0.4375), (-0.5, 0.5625, 0.1117), (-0.5, 2.438, 0.1117), (-0.5, 2.438, 0.8883), (-0.5, 0.5625, 0.1117), (-0.5, 2.091, 0.5), (-0.5, 0.9088, 0.5), (-0.5, 1.5, 0.4999)], [], [(1, 3, 14), (10, 11, 13), (11, 6, 13), (6, 7, 13), (7, 2, 13), (2, 0, 13), (0, 10, 13), (3, 9, 14), (9, 12, 14), (12, 8, 14), (8, 1, 14), (4, 2, 15), (2, 7, 15), (7, 5, 15), (5, 1, 15), (1, 8, 15), (8, 4, 15)])
_uv = me_octagon1_002.uv_layers.new(name='UVMap')
_uv.uv.foreach_set('vector', [0.6949, 0.03938, 0.6777, 0.009625, 0.6656, 0.02838, 0.6535, 0.1113, 0.6778, 0.1113, 0.6656, 0.0925, 0.6778, 0.1113, 0.6778, 0.1112, 0.6656, 0.0925, 0.6778, 0.1112, 0.6949, 0.08145, 0.6656, 0.0925, 0.6949, 0.08145, 0.6363, 0.08156, 0.6656, 0.0925, 0.6363, 0.08156, 0.6535, 0.1113, 0.6656, 0.0925, 0.6535, 0.1113, 0.6535, 0.1113, 0.6656, 0.0925, 0.6777, 0.009625, 0.6535, 0.009582, 0.6656, 0.02838, 0.6535, 0.009582, 0.6535, 0.009625, 0.6656, 0.02838, 0.6535, 0.009625, 0.6363, 0.03938, 0.6656, 0.02838, 0.6363, 0.03938, 0.6949, 0.03938, 0.6656, 0.02838, 0.6363, 0.08146, 0.6363, 0.08156, 0.6656, 0.06044, 0.6363, 0.08156, 0.6949, 0.08145, 0.6656, 0.06044, 0.6949, 0.08145, 0.6949, 0.08145, 0.6656, 0.06044, 0.6949, 0.08145, 0.6949, 0.03938, 0.6656, 0.06044, 0.6949, 0.03938, 0.6363, 0.03938, 0.6656, 0.06044, 0.6363, 0.03938, 0.6363, 0.08146, 0.6656, 0.06044])
me_octagon1_002.materials.append(mat_thresher)
me_octagon1_002.update()
me_octagon1_002.normals_split_custom_set([tuple(v) for v in zip(*[iter([1.0, -4.218e-05, 4.227e-05, 1.0, -4.218e-05, 4.227e-05, 1.0, -4.218e-05, 4.227e-05, 1.0, -7.303e-05, 0.0, 1.0, -7.303e-05, 0.0, 1.0, -7.303e-05, 0.0, 0.0, 0.0, 1.0, 0.0, 0.0, 1.0, 0.0, 0.0, 1.0, 1.0, -3.442e-05, -3.44e-05, 1.0, -3.442e-05, -3.44e-05, 1.0, -3.442e-05, -3.44e-05, 1.0, -2.805e-05, -3.306e-05, 1.0, -2.805e-05, -3.306e-05, 1.0, -2.805e-05, -3.306e-05, 1.0, 5.001e-05, -4.998e-05, 1.0, 5.001e-05, -4.998e-05, 1.0, 5.001e-05, -4.998e-05, -0.06958, -0.7446, -0.6638, -0.06958, -0.7446, -0.6638, -0.06958, -0.7446, -0.6638, 1.0, 0.0, 7.982e-05, 1.0, 0.0, 7.982e-05, 1.0, 0.0, 7.982e-05, 0.0, 0.0, 1.0, 0.0, 0.0, 1.0, 0.0, 0.0, 1.0, 1.0, 4.196e-05, 4.211e-05, 1.0, 4.196e-05, 4.211e-05, 1.0, 4.196e-05, 4.211e-05, 1.0, 1.567e-07, 3.306e-05, 1.0, 1.567e-07, 3.306e-05, 1.0, 1.567e-07, 3.306e-05, 0.4825, 0.8092, 0.3352, 0.4825, 0.8092, 0.3352, 0.4825, 0.8092, 0.3352, 1.0, 1.162e-05, -3.306e-05, 1.0, 1.162e-05, -3.306e-05, 1.0, 1.162e-05, -3.306e-05, 0.0, 0.0, 1.0, 0.0, 0.0, 1.0, 0.0, 0.0, 1.0, 1.0, -7.982e-05, 4.831e-06, 1.0, -7.982e-05, 4.831e-06, 1.0, -7.982e-05, 4.831e-06, 1.0, -1.171e-05, 3.306e-05, 1.0, -1.171e-05, 3.306e-05, 1.0, -1.171e-05, 3.306e-05, 1.0, 0.0, 2.823e-05, 1.0, 0.0, 2.823e-05, 1.0, 0.0, 2.823e-05])] * 3)])

# ---- objects
ob_light = bpy.data.objects.new('Light', light_light)
ob_camera = bpy.data.objects.new('Camera', cam_camera)
ob_base = bpy.data.objects.new('base', me_base)
ob_bottom = bpy.data.objects.new('bottom', me_bottom)
ob_lowhole = bpy.data.objects.new('lowhole', me_lowhole)
ob_octagon1 = bpy.data.objects.new('octagon1', me_octagon1)
ob_pillar1 = bpy.data.objects.new('pillar1', me_pillar1)
ob_pillar2 = bpy.data.objects.new('pillar2', me_pillar2)
ob_pillar3 = bpy.data.objects.new('pillar3', me_pillar3)
ob_pillar4 = bpy.data.objects.new('pillar4', me_pillar4)
ob_red = bpy.data.objects.new('red', me_red)
ob_smallhole = bpy.data.objects.new('smallhole', me_smallhole)
ob_thinpillar1 = bpy.data.objects.new('thinpillar1', me_thinpillar1)
ob_thinpillar2 = bpy.data.objects.new('thinpillar2', me_thinpillar2)
ob_wall1 = bpy.data.objects.new('wall1', me_wall1)
ob_wall2 = bpy.data.objects.new('wall2', me_wall2)
ob_wall3 = bpy.data.objects.new('wall3', me_wall3)
ob_wall4 = bpy.data.objects.new('wall4', me_wall4)
ob_yellow = bpy.data.objects.new('yellow', me_yellow)
ob_octagon1_001 = bpy.data.objects.new('octagon1.001', me_octagon1_001)
ob_octagon1_002 = bpy.data.objects.new('octagon1.002', me_octagon1_002)

# ---- transforms, parenting, visibility, modifiers, constraints
ob_light.location = (-1.635, -3.107, 3.113)
ob_light.rotation_euler = (0.6503, 0.05522, 1.866)
ob_light.lock_rotations_4d = False
ob_light.empty_display_type = 'ARROWS'
ob_light.color = (0.0, 0.0, 0.0, 0.0)
ob_light.lineart.crease_threshold = 0.0
ob_camera.location = (-8.665, -0.9325, 3.696)
ob_camera.rotation_euler = (1.227, 0.01381, -1.364)
ob_camera.scale = (1.0, 1.0, 1.0)
ob_camera.lock_rotations_4d = False
ob_camera.empty_display_type = 'ARROWS'
ob_camera.color = (0.0, 0.0, 0.0, 0.0)
ob_camera.display_type = 'WIRE'
ob_camera.lineart.crease_threshold = 0.0
ob_base.location = (0.0, 0.0, 0.0)
ob_base.rotation_euler = (1.571, -0.0, 0.0)
ob_bottom.location = (0.0, 0.0, 0.0)
ob_bottom.rotation_euler = (1.571, -0.0, 0.0)
ob_lowhole.location = (0.0, 0.0, 0.0)
ob_lowhole.rotation_euler = (1.571, -0.0, 0.0)
ob_octagon1.location = (0.0, 0.0, 0.0)
ob_octagon1.rotation_euler = (1.571, -0.0, 0.0)
ob_pillar1.location = (0.0, 5.199e-08, 0.3869)
ob_pillar1.rotation_euler = (1.571, -0.0, 0.0)
ob_pillar2.location = (0.0, 5.199e-08, 0.3869)
ob_pillar2.rotation_euler = (1.571, -0.0, 0.0)
ob_pillar3.location = (0.0, 5.199e-08, 0.3869)
ob_pillar3.rotation_euler = (1.571, -0.0, 0.0)
ob_pillar4.location = (0.0, 5.199e-08, 0.3869)
ob_pillar4.rotation_euler = (1.571, -0.0, 0.0)
ob_red.location = (0.0, 0.0, 0.0)
ob_red.rotation_euler = (1.571, -0.0, 0.0)
ob_smallhole.location = (0.0, 0.0, 0.0)
ob_smallhole.rotation_euler = (1.571, -0.0, 0.0)
ob_thinpillar1.location = (0.0, 0.0, 0.0)
ob_thinpillar1.rotation_euler = (1.571, -0.0, 0.0)
ob_thinpillar2.location = (0.0, 0.0, 0.0)
ob_thinpillar2.rotation_euler = (1.571, -0.0, 0.0)
ob_wall1.location = (0.0, 0.0, 0.0)
ob_wall1.rotation_euler = (1.571, -0.0, 0.0)
ob_wall2.location = (0.0, 0.0, 0.0)
ob_wall2.rotation_euler = (1.571, -0.0, 0.0)
ob_wall3.location = (0.0, 0.0, 0.0)
ob_wall3.rotation_euler = (1.571, -0.0, 0.0)
ob_wall4.location = (0.0, 0.0, 0.0)
ob_wall4.rotation_euler = (1.571, -0.0, 0.0)
ob_yellow.location = (0.0, 0.0, 0.0)
ob_yellow.rotation_euler = (1.571, -0.0, 0.0)
ob_octagon1_001.location = (0.0, 0.0, 0.0)
ob_octagon1_001.rotation_euler = (1.571, -0.0, 0.0)
ob_octagon1_002.location = (1.995, -1.146e-10, 0.000853)
ob_octagon1_002.rotation_euler = (1.571, -0.0, 0.0)

# ---- collection membership
col_collection.objects.link(ob_light)
col_collection.objects.link(ob_camera)
col_collection.objects.link(ob_base)
col_collection.objects.link(ob_bottom)
col_collection.objects.link(ob_lowhole)
col_collection.objects.link(ob_octagon1)
col_collection.objects.link(ob_pillar1)
col_collection.objects.link(ob_pillar2)
col_collection.objects.link(ob_pillar3)
col_collection.objects.link(ob_pillar4)
col_collection.objects.link(ob_red)
col_collection.objects.link(ob_smallhole)
col_collection.objects.link(ob_thinpillar1)
col_collection.objects.link(ob_thinpillar2)
col_collection.objects.link(ob_wall1)
col_collection.objects.link(ob_wall2)
col_collection.objects.link(ob_wall3)
col_collection.objects.link(ob_wall4)
col_collection.objects.link(ob_yellow)
col_collection.objects.link(ob_octagon1_001)
col_collection.objects.link(ob_octagon1_002)

# ---- scene / render settings (as saved in the file)
scene.camera = ob_camera
scene.frame_start = 1; scene.frame_end = 250; scene.frame_set(0)
scene.render.engine = 'BLENDER_EEVEE_NEXT'
scene.cycles.sampling_pattern = 'TABULATED_SOBOL'
scene.view_settings.view_transform = 'Filmic'
bpy.context.view_layer.update()
